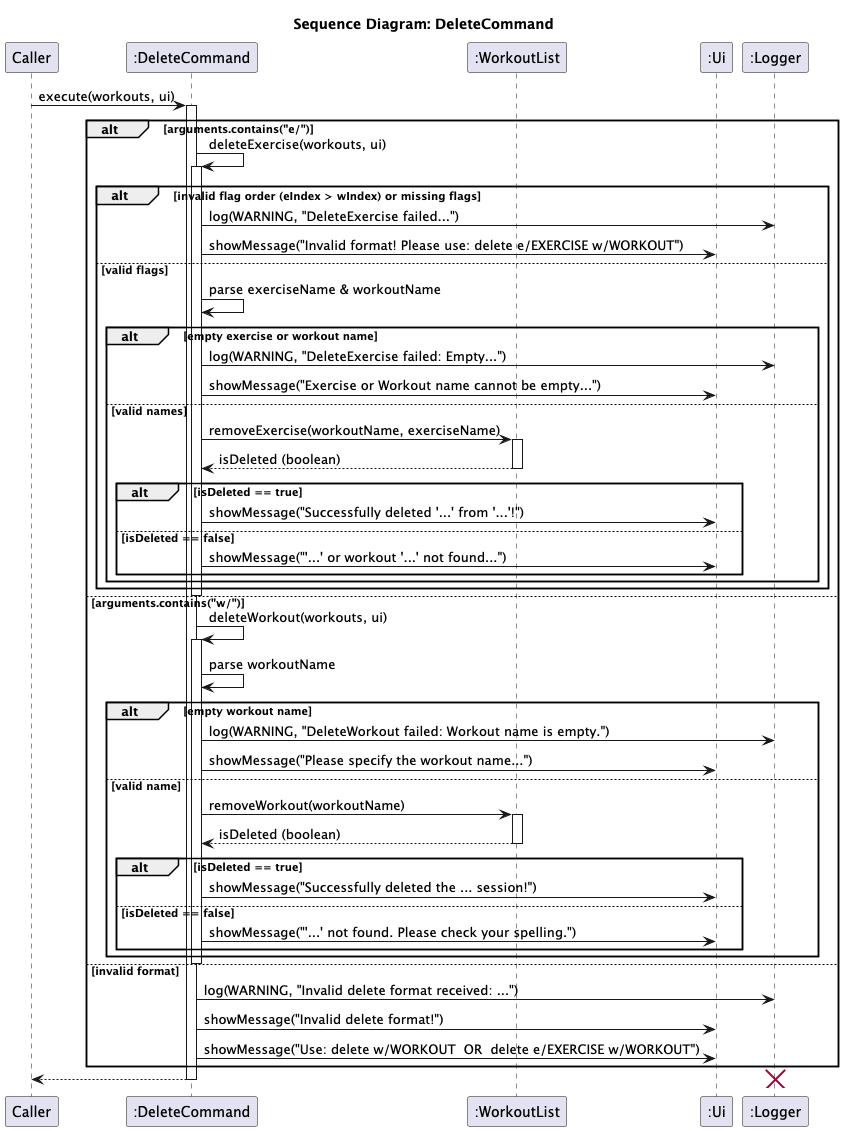

The diagram above was rendered by PlantUML. Its source (embedded in the PNG):
@startuml
title Sequence Diagram: DeleteCommand

participant "Caller" as Caller
participant ":DeleteCommand" as Command
participant ":WorkoutList" as WorkoutList
participant ":Ui" as Ui
participant ":Logger" as Logger

Caller -> Command : execute(workouts, ui)
activate Command

alt arguments.contains("e/")
    Command -> Command : deleteExercise(workouts, ui)
    activate Command

    alt invalid flag order (eIndex > wIndex) or missing flags
        Command -> Logger : log(WARNING, "DeleteExercise failed...")
        Command -> Ui : showMessage("Invalid format! Please use: delete e/EXERCISE w/WORKOUT")
    else valid flags
        Command -> Command : parse exerciseName & workoutName

        alt empty exercise or workout name
            Command -> Logger : log(WARNING, "DeleteExercise failed: Empty...")
            Command -> Ui : showMessage("Exercise or Workout name cannot be empty...")
        else valid names
            Command -> WorkoutList : removeExercise(workoutName, exerciseName)
            activate WorkoutList
            WorkoutList --> Command : isDeleted (boolean)
            deactivate WorkoutList

            alt isDeleted == true
                Command -> Ui : showMessage("Successfully deleted '...' from '...'!")
            else isDeleted == false
                Command -> Ui : showMessage("'...' or workout '...' not found...")
            end
        end
    end
    deactivate Command

else arguments.contains("w/")
    Command -> Command : deleteWorkout(workouts, ui)
    activate Command

    Command -> Command : parse workoutName

    alt empty workout name
        Command -> Logger : log(WARNING, "DeleteWorkout failed: Workout name is empty.")
        Command -> Ui : showMessage("Please specify the workout name...")
    else valid name
        Command -> WorkoutList : removeWorkout(workoutName)
        activate WorkoutList
        WorkoutList --> Command : isDeleted (boolean)
        deactivate WorkoutList

        alt isDeleted == true
            Command -> Ui : showMessage("Successfully deleted the ... session!")
        else isDeleted == false
            Command -> Ui : showMessage("'...' not found. Please check your spelling.")
        end
    end
    deactivate Command

else invalid format
    Command -> Logger : log(WARNING, "Invalid delete format received: ...")
    Command -> Ui : showMessage("Invalid delete format!")
    Command -> Ui : showMessage("Use: delete w/WORKOUT  OR  delete e/EXERCISE w/WORKOUT")
end

Command --> Caller
destroy Logger
deactivate Command

@enduml